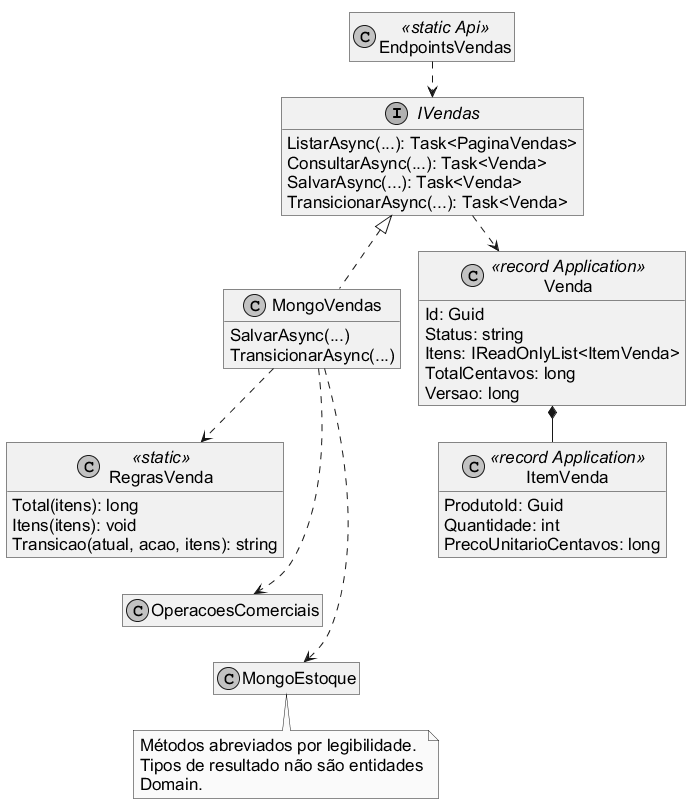

The diagram above was rendered by PlantUML. Its source (embedded in the PNG):
@startuml
!pragma layout smetana
skinparam backgroundColor white
skinparam defaultFontName Arial
skinparam defaultFontSize 17
skinparam maxMessageSize 200
skinparam shadowing false
skinparam roundcorner 0
skinparam monochrome true
hide empty members
interface IVendas {
 ListarAsync(...): Task<PaginaVendas>
 ConsultarAsync(...): Task<Venda>
 SalvarAsync(...): Task<Venda>
 TransicionarAsync(...): Task<Venda>
}
class MongoVendas {
 SalvarAsync(...)
 TransicionarAsync(...)
}
class RegrasVenda <<static>> {
 Total(itens): long
 Itens(itens): void
 Transicao(atual, acao, itens): string
}
class Venda <<record Application>> {
 Id: Guid
 Status: string
 Itens: IReadOnlyList<ItemVenda>
 TotalCentavos: long
 Versao: long
}
class ItemVenda <<record Application>> {
 ProdutoId: Guid
 Quantidade: int
 PrecoUnitarioCentavos: long
}
class OperacoesComerciais
class MongoEstoque
class EndpointsVendas <<static Api>>
IVendas <|.. MongoVendas
IVendas ..> Venda
Venda *-- ItemVenda
MongoVendas ..> RegrasVenda
MongoVendas ..> MongoEstoque
MongoVendas ..> OperacoesComerciais
EndpointsVendas ..> IVendas
note bottom of MongoEstoque
Métodos abreviados por legibilidade.
Tipos de resultado não são entidades
Domain.
end note
RegrasVenda -[hidden]down-> OperacoesComerciais
OperacoesComerciais -[hidden]down-> MongoEstoque
@enduml